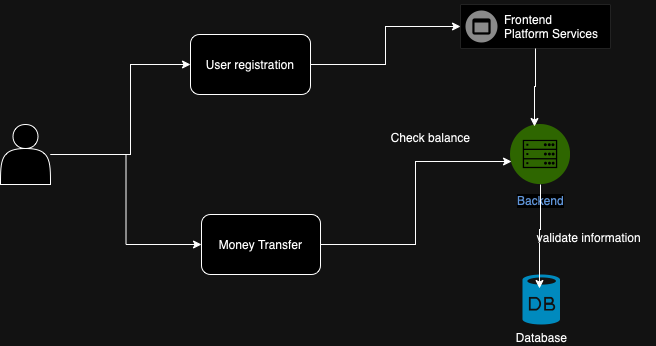

The diagram above was exported from draw.io. Its source (the exported page's mxGraphModel, read from the mxfile embedded in the PNG):
<mxGraphModel dx="397" dy="844" grid="1" gridSize="10" guides="1" tooltips="1" connect="1" arrows="1" fold="1" page="1" pageScale="1" pageWidth="827" pageHeight="1169" math="0" shadow="0">
  <root>
    <mxCell id="0" />
    <mxCell id="1" parent="0" />
    <mxCell id="jlsbExGaO361vgc6Cxgu-23" style="edgeStyle=orthogonalEdgeStyle;rounded=0;orthogonalLoop=1;jettySize=auto;html=1;entryX=0;entryY=0.5;entryDx=0;entryDy=0;" edge="1" parent="1" source="jlsbExGaO361vgc6Cxgu-10" target="jlsbExGaO361vgc6Cxgu-18">
      <mxGeometry relative="1" as="geometry" />
    </mxCell>
    <mxCell id="jlsbExGaO361vgc6Cxgu-10" value="User registration" style="rounded=1;whiteSpace=wrap;html=1;" vertex="1" parent="1">
      <mxGeometry x="1170" y="80" width="120" height="60" as="geometry" />
    </mxCell>
    <mxCell id="jlsbExGaO361vgc6Cxgu-11" value="Money Transfer" style="rounded=1;whiteSpace=wrap;html=1;" vertex="1" parent="1">
      <mxGeometry x="1181" y="260" width="119" height="60" as="geometry" />
    </mxCell>
    <mxCell id="jlsbExGaO361vgc6Cxgu-22" style="edgeStyle=orthogonalEdgeStyle;rounded=0;orthogonalLoop=1;jettySize=auto;html=1;entryX=0;entryY=0.5;entryDx=0;entryDy=0;" edge="1" parent="1" source="jlsbExGaO361vgc6Cxgu-17" target="jlsbExGaO361vgc6Cxgu-10">
      <mxGeometry relative="1" as="geometry">
        <Array as="points">
          <mxPoint x="1110" y="200" />
          <mxPoint x="1110" y="110" />
        </Array>
      </mxGeometry>
    </mxCell>
    <mxCell id="jlsbExGaO361vgc6Cxgu-29" style="edgeStyle=orthogonalEdgeStyle;rounded=0;orthogonalLoop=1;jettySize=auto;html=1;entryX=0;entryY=0.5;entryDx=0;entryDy=0;" edge="1" parent="1" source="jlsbExGaO361vgc6Cxgu-17" target="jlsbExGaO361vgc6Cxgu-11">
      <mxGeometry relative="1" as="geometry" />
    </mxCell>
    <mxCell id="jlsbExGaO361vgc6Cxgu-17" value="" style="shape=actor;whiteSpace=wrap;html=1;" vertex="1" parent="1">
      <mxGeometry x="980" y="170" width="50" height="60" as="geometry" />
    </mxCell>
    <mxCell id="jlsbExGaO361vgc6Cxgu-18" value="" style="strokeColor=#dddddd;shadow=1;strokeWidth=1;rounded=1;absoluteArcSize=1;arcSize=2;" vertex="1" parent="1">
      <mxGeometry x="1440" y="50" width="150" height="44" as="geometry" />
    </mxCell>
    <mxCell id="jlsbExGaO361vgc6Cxgu-19" value="Frontend&#10;Platform Services" style="sketch=0;dashed=0;connectable=0;html=1;fillColor=#757575;strokeColor=none;shape=mxgraph.gcp2.frontend_platform_services;part=1;labelPosition=right;verticalLabelPosition=middle;align=left;verticalAlign=middle;spacingLeft=5;fontSize=12;" vertex="1" parent="jlsbExGaO361vgc6Cxgu-18">
      <mxGeometry y="0.5" width="32" height="32" relative="1" as="geometry">
        <mxPoint x="5" y="-16" as="offset" />
      </mxGeometry>
    </mxCell>
    <mxCell id="jlsbExGaO361vgc6Cxgu-20" value="Backend" style="image;aspect=fixed;perimeter=ellipsePerimeter;html=1;align=center;shadow=0;dashed=0;fontColor=#4277BB;labelBackgroundColor=default;fontSize=12;spacingTop=3;image=img/lib/ibm/infrastructure/mobile_backend.svg;" vertex="1" parent="1">
      <mxGeometry x="1490" y="170" width="60" height="60" as="geometry" />
    </mxCell>
    <mxCell id="jlsbExGaO361vgc6Cxgu-21" value="Database" style="verticalLabelPosition=bottom;html=1;verticalAlign=top;align=center;strokeColor=none;fillColor=#00BEF2;shape=mxgraph.azure.database;" vertex="1" parent="1">
      <mxGeometry x="1502" y="320" width="37.5" height="50" as="geometry" />
    </mxCell>
    <mxCell id="jlsbExGaO361vgc6Cxgu-24" style="edgeStyle=orthogonalEdgeStyle;rounded=0;orthogonalLoop=1;jettySize=auto;html=1;entryX=0.4;entryY=0.033;entryDx=0;entryDy=0;entryPerimeter=0;" edge="1" parent="1" source="jlsbExGaO361vgc6Cxgu-18" target="jlsbExGaO361vgc6Cxgu-20">
      <mxGeometry relative="1" as="geometry" />
    </mxCell>
    <mxCell id="jlsbExGaO361vgc6Cxgu-25" style="edgeStyle=orthogonalEdgeStyle;rounded=0;orthogonalLoop=1;jettySize=auto;html=1;entryX=0.453;entryY=0.28;entryDx=0;entryDy=0;entryPerimeter=0;" edge="1" parent="1" source="jlsbExGaO361vgc6Cxgu-20" target="jlsbExGaO361vgc6Cxgu-21">
      <mxGeometry relative="1" as="geometry" />
    </mxCell>
    <mxCell id="jlsbExGaO361vgc6Cxgu-26" style="edgeStyle=orthogonalEdgeStyle;rounded=0;orthogonalLoop=1;jettySize=auto;html=1;entryX=0.017;entryY=0.617;entryDx=0;entryDy=0;entryPerimeter=0;" edge="1" parent="1" source="jlsbExGaO361vgc6Cxgu-11" target="jlsbExGaO361vgc6Cxgu-20">
      <mxGeometry relative="1" as="geometry" />
    </mxCell>
    <mxCell id="jlsbExGaO361vgc6Cxgu-27" value="Check balance" style="text;html=1;align=center;verticalAlign=middle;resizable=0;points=[];autosize=1;strokeColor=none;fillColor=none;" vertex="1" parent="1">
      <mxGeometry x="1360" y="168" width="100" height="30" as="geometry" />
    </mxCell>
    <mxCell id="jlsbExGaO361vgc6Cxgu-28" value="validate information&amp;nbsp;" style="text;html=1;align=center;verticalAlign=middle;resizable=0;points=[];autosize=1;strokeColor=none;fillColor=none;" vertex="1" parent="1">
      <mxGeometry x="1505" y="268" width="130" height="30" as="geometry" />
    </mxCell>
  </root>
</mxGraphModel>